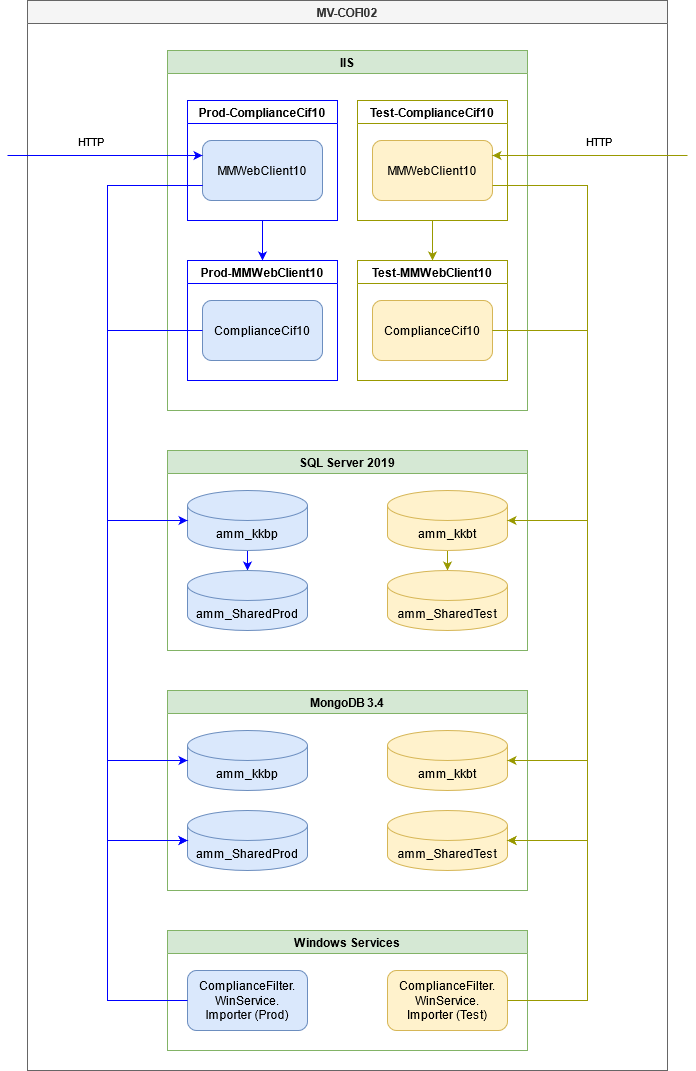

The diagram above was exported from draw.io. Its source (the exported page's mxGraphModel, read from the mxfile embedded in the PNG):
<mxGraphModel dx="1801" dy="1152" grid="1" gridSize="10" guides="1" tooltips="1" connect="1" arrows="1" fold="1" page="1" pageScale="1" pageWidth="850" pageHeight="1100" math="0" shadow="0">
  <root>
    <mxCell id="0" />
    <mxCell id="1" parent="0" />
    <mxCell id="kDI69HL_7M61qHkM98kR-1" value="MV-COFI02" style="swimlane;fillColor=#f5f5f5;strokeColor=#666666;fontColor=#333333;" vertex="1" parent="1">
      <mxGeometry x="80" y="20" width="640" height="1070" as="geometry" />
    </mxCell>
    <mxCell id="kDI69HL_7M61qHkM98kR-6" value="IIS" style="swimlane;fillColor=#d5e8d4;strokeColor=#82b366;" vertex="1" parent="kDI69HL_7M61qHkM98kR-1">
      <mxGeometry x="140" y="50" width="360" height="360" as="geometry">
        <mxRectangle x="40" y="60" width="50" height="23" as="alternateBounds" />
      </mxGeometry>
    </mxCell>
    <mxCell id="kDI69HL_7M61qHkM98kR-45" style="edgeStyle=orthogonalEdgeStyle;rounded=0;orthogonalLoop=1;jettySize=auto;html=1;exitX=0.5;exitY=1;exitDx=0;exitDy=0;entryX=0.5;entryY=0;entryDx=0;entryDy=0;strokeColor=#0000FF;" edge="1" parent="kDI69HL_7M61qHkM98kR-6" source="kDI69HL_7M61qHkM98kR-16" target="kDI69HL_7M61qHkM98kR-19">
      <mxGeometry relative="1" as="geometry" />
    </mxCell>
    <mxCell id="kDI69HL_7M61qHkM98kR-16" value="Prod-ComplianceCif10" style="swimlane;startSize=23;strokeColor=#0000FF;" vertex="1" parent="kDI69HL_7M61qHkM98kR-6">
      <mxGeometry x="20" y="50" width="150" height="120" as="geometry" />
    </mxCell>
    <mxCell id="kDI69HL_7M61qHkM98kR-23" value="MMWebClient10" style="rounded=1;whiteSpace=wrap;html=1;strokeColor=#6c8ebf;fillColor=#dae8fc;" vertex="1" parent="kDI69HL_7M61qHkM98kR-16">
      <mxGeometry x="15" y="40" width="120" height="60" as="geometry" />
    </mxCell>
    <mxCell id="kDI69HL_7M61qHkM98kR-46" style="edgeStyle=orthogonalEdgeStyle;rounded=0;orthogonalLoop=1;jettySize=auto;html=1;exitX=0.5;exitY=1;exitDx=0;exitDy=0;entryX=0.5;entryY=0;entryDx=0;entryDy=0;strokeColor=#999900;" edge="1" parent="kDI69HL_7M61qHkM98kR-6" source="kDI69HL_7M61qHkM98kR-17" target="kDI69HL_7M61qHkM98kR-18">
      <mxGeometry relative="1" as="geometry" />
    </mxCell>
    <mxCell id="kDI69HL_7M61qHkM98kR-17" value="Test-ComplianceCif10" style="swimlane;startSize=23;strokeColor=#999900;" vertex="1" parent="kDI69HL_7M61qHkM98kR-6">
      <mxGeometry x="190" y="50" width="150" height="120" as="geometry" />
    </mxCell>
    <mxCell id="kDI69HL_7M61qHkM98kR-22" value="MMWebClient10" style="rounded=1;whiteSpace=wrap;html=1;strokeColor=#d6b656;fillColor=#fff2cc;" vertex="1" parent="kDI69HL_7M61qHkM98kR-17">
      <mxGeometry x="15" y="40" width="120" height="60" as="geometry" />
    </mxCell>
    <mxCell id="kDI69HL_7M61qHkM98kR-18" value="Test-MMWebClient10" style="swimlane;startSize=23;strokeColor=#999900;" vertex="1" parent="kDI69HL_7M61qHkM98kR-6">
      <mxGeometry x="190" y="210" width="150" height="120" as="geometry" />
    </mxCell>
    <mxCell id="kDI69HL_7M61qHkM98kR-21" value="ComplianceCif10" style="rounded=1;whiteSpace=wrap;html=1;strokeColor=#d6b656;fillColor=#fff2cc;" vertex="1" parent="kDI69HL_7M61qHkM98kR-18">
      <mxGeometry x="15" y="40" width="120" height="60" as="geometry" />
    </mxCell>
    <mxCell id="kDI69HL_7M61qHkM98kR-19" value="Prod-MMWebClient10" style="swimlane;startSize=23;strokeColor=#0000FF;" vertex="1" parent="kDI69HL_7M61qHkM98kR-6">
      <mxGeometry x="20" y="210" width="150" height="120" as="geometry" />
    </mxCell>
    <mxCell id="kDI69HL_7M61qHkM98kR-20" value="&lt;div&gt;ComplianceCif10&lt;/div&gt;" style="rounded=1;whiteSpace=wrap;html=1;strokeColor=#6c8ebf;fillColor=#dae8fc;" vertex="1" parent="kDI69HL_7M61qHkM98kR-19">
      <mxGeometry x="15" y="40" width="120" height="60" as="geometry" />
    </mxCell>
    <mxCell id="kDI69HL_7M61qHkM98kR-3" value="SQL Server 2019" style="swimlane;fillColor=#d5e8d4;strokeColor=#82b366;" vertex="1" parent="kDI69HL_7M61qHkM98kR-1">
      <mxGeometry x="140" y="450" width="360" height="200" as="geometry" />
    </mxCell>
    <mxCell id="kDI69HL_7M61qHkM98kR-32" style="edgeStyle=orthogonalEdgeStyle;rounded=0;orthogonalLoop=1;jettySize=auto;html=1;exitX=0.5;exitY=1;exitDx=0;exitDy=0;exitPerimeter=0;strokeColor=#0000FF;" edge="1" parent="kDI69HL_7M61qHkM98kR-3" source="kDI69HL_7M61qHkM98kR-2" target="kDI69HL_7M61qHkM98kR-9">
      <mxGeometry relative="1" as="geometry" />
    </mxCell>
    <mxCell id="kDI69HL_7M61qHkM98kR-2" value="amm_kkbp" style="shape=cylinder3;whiteSpace=wrap;html=1;boundedLbl=1;backgroundOutline=1;size=15;strokeColor=#6c8ebf;fillColor=#dae8fc;" vertex="1" parent="kDI69HL_7M61qHkM98kR-3">
      <mxGeometry x="20" y="40" width="120" height="60" as="geometry" />
    </mxCell>
    <mxCell id="kDI69HL_7M61qHkM98kR-31" style="edgeStyle=orthogonalEdgeStyle;rounded=0;orthogonalLoop=1;jettySize=auto;html=1;exitX=0.5;exitY=1;exitDx=0;exitDy=0;exitPerimeter=0;strokeColor=#999900;" edge="1" parent="kDI69HL_7M61qHkM98kR-3" source="kDI69HL_7M61qHkM98kR-7" target="kDI69HL_7M61qHkM98kR-10">
      <mxGeometry relative="1" as="geometry" />
    </mxCell>
    <mxCell id="kDI69HL_7M61qHkM98kR-7" value="amm_kkbt" style="shape=cylinder3;whiteSpace=wrap;html=1;boundedLbl=1;backgroundOutline=1;size=15;strokeColor=#d6b656;fillColor=#fff2cc;" vertex="1" parent="kDI69HL_7M61qHkM98kR-3">
      <mxGeometry x="220" y="40" width="120" height="60" as="geometry" />
    </mxCell>
    <mxCell id="kDI69HL_7M61qHkM98kR-9" value="amm_SharedProd" style="shape=cylinder3;whiteSpace=wrap;html=1;boundedLbl=1;backgroundOutline=1;size=15;strokeColor=#6c8ebf;fillColor=#dae8fc;" vertex="1" parent="kDI69HL_7M61qHkM98kR-3">
      <mxGeometry x="20" y="120" width="120" height="60" as="geometry" />
    </mxCell>
    <mxCell id="kDI69HL_7M61qHkM98kR-10" value="amm_SharedTest" style="shape=cylinder3;whiteSpace=wrap;html=1;boundedLbl=1;backgroundOutline=1;size=15;strokeColor=#d6b656;fillColor=#fff2cc;" vertex="1" parent="kDI69HL_7M61qHkM98kR-3">
      <mxGeometry x="220" y="120" width="120" height="60" as="geometry" />
    </mxCell>
    <mxCell id="kDI69HL_7M61qHkM98kR-5" value="Windows Services" style="swimlane;fillColor=#d5e8d4;strokeColor=#82b366;" vertex="1" parent="kDI69HL_7M61qHkM98kR-1">
      <mxGeometry x="140" y="930" width="360" height="120" as="geometry" />
    </mxCell>
    <mxCell id="kDI69HL_7M61qHkM98kR-40" value="&lt;div&gt;ComplianceFilter.&lt;/div&gt;&lt;div&gt;WinService.&lt;/div&gt;&lt;div&gt;Importer (Prod)&lt;br&gt;&lt;/div&gt;" style="rounded=1;whiteSpace=wrap;html=1;strokeColor=#6c8ebf;fillColor=#dae8fc;" vertex="1" parent="kDI69HL_7M61qHkM98kR-5">
      <mxGeometry x="20" y="40" width="120" height="60" as="geometry" />
    </mxCell>
    <mxCell id="kDI69HL_7M61qHkM98kR-41" value="&lt;div&gt;ComplianceFilter.&lt;/div&gt;&lt;div&gt;WinService.&lt;/div&gt;&lt;div&gt;Importer (Test)&lt;br&gt;&lt;/div&gt;" style="rounded=1;whiteSpace=wrap;html=1;strokeColor=#d6b656;fillColor=#fff2cc;" vertex="1" parent="kDI69HL_7M61qHkM98kR-5">
      <mxGeometry x="220" y="40" width="120" height="60" as="geometry" />
    </mxCell>
    <mxCell id="kDI69HL_7M61qHkM98kR-11" value="MongoDB 3.4" style="swimlane;startSize=23;fillColor=#d5e8d4;strokeColor=#82b366;" vertex="1" parent="kDI69HL_7M61qHkM98kR-1">
      <mxGeometry x="140" y="690" width="360" height="200" as="geometry" />
    </mxCell>
    <mxCell id="kDI69HL_7M61qHkM98kR-12" value="amm_kkbp" style="shape=cylinder3;whiteSpace=wrap;html=1;boundedLbl=1;backgroundOutline=1;size=15;fillColor=#dae8fc;strokeColor=#6c8ebf;" vertex="1" parent="kDI69HL_7M61qHkM98kR-11">
      <mxGeometry x="20" y="40" width="120" height="60" as="geometry" />
    </mxCell>
    <mxCell id="kDI69HL_7M61qHkM98kR-13" value="amm_kkbt" style="shape=cylinder3;whiteSpace=wrap;html=1;boundedLbl=1;backgroundOutline=1;size=15;fillColor=#fff2cc;strokeColor=#d6b656;" vertex="1" parent="kDI69HL_7M61qHkM98kR-11">
      <mxGeometry x="220" y="40" width="120" height="60" as="geometry" />
    </mxCell>
    <mxCell id="kDI69HL_7M61qHkM98kR-14" value="amm_SharedProd" style="shape=cylinder3;whiteSpace=wrap;html=1;boundedLbl=1;backgroundOutline=1;size=15;fillColor=#dae8fc;strokeColor=#6c8ebf;" vertex="1" parent="kDI69HL_7M61qHkM98kR-11">
      <mxGeometry x="20" y="120" width="120" height="60" as="geometry" />
    </mxCell>
    <mxCell id="kDI69HL_7M61qHkM98kR-15" value="amm_SharedTest" style="shape=cylinder3;whiteSpace=wrap;html=1;boundedLbl=1;backgroundOutline=1;size=15;fillColor=#fff2cc;strokeColor=#d6b656;" vertex="1" parent="kDI69HL_7M61qHkM98kR-11">
      <mxGeometry x="220" y="120" width="120" height="60" as="geometry" />
    </mxCell>
    <mxCell id="kDI69HL_7M61qHkM98kR-25" style="edgeStyle=orthogonalEdgeStyle;rounded=0;orthogonalLoop=1;jettySize=auto;html=1;exitX=0;exitY=0.75;exitDx=0;exitDy=0;entryX=0;entryY=0.5;entryDx=0;entryDy=0;entryPerimeter=0;strokeColor=#0000FF;" edge="1" parent="kDI69HL_7M61qHkM98kR-1" source="kDI69HL_7M61qHkM98kR-23" target="kDI69HL_7M61qHkM98kR-2">
      <mxGeometry relative="1" as="geometry">
        <Array as="points">
          <mxPoint x="80" y="185" />
          <mxPoint x="80" y="520" />
        </Array>
      </mxGeometry>
    </mxCell>
    <mxCell id="kDI69HL_7M61qHkM98kR-34" style="edgeStyle=orthogonalEdgeStyle;rounded=0;orthogonalLoop=1;jettySize=auto;html=1;exitX=1;exitY=0.5;exitDx=0;exitDy=0;entryX=1;entryY=0.5;entryDx=0;entryDy=0;entryPerimeter=0;strokeColor=#999900;" edge="1" parent="kDI69HL_7M61qHkM98kR-1" source="kDI69HL_7M61qHkM98kR-21" target="kDI69HL_7M61qHkM98kR-7">
      <mxGeometry relative="1" as="geometry">
        <Array as="points">
          <mxPoint x="560" y="330" />
          <mxPoint x="560" y="520" />
        </Array>
      </mxGeometry>
    </mxCell>
    <mxCell id="kDI69HL_7M61qHkM98kR-35" style="edgeStyle=orthogonalEdgeStyle;rounded=0;orthogonalLoop=1;jettySize=auto;html=1;exitX=0;exitY=0.5;exitDx=0;exitDy=0;entryX=0;entryY=0.5;entryDx=0;entryDy=0;entryPerimeter=0;strokeColor=#0000FF;" edge="1" parent="kDI69HL_7M61qHkM98kR-1" source="kDI69HL_7M61qHkM98kR-20" target="kDI69HL_7M61qHkM98kR-12">
      <mxGeometry relative="1" as="geometry">
        <Array as="points">
          <mxPoint x="80" y="330" />
          <mxPoint x="80" y="760" />
        </Array>
      </mxGeometry>
    </mxCell>
    <mxCell id="kDI69HL_7M61qHkM98kR-36" style="edgeStyle=orthogonalEdgeStyle;rounded=0;orthogonalLoop=1;jettySize=auto;html=1;exitX=1;exitY=0.5;exitDx=0;exitDy=0;entryX=1;entryY=0.5;entryDx=0;entryDy=0;entryPerimeter=0;strokeColor=#999900;" edge="1" parent="kDI69HL_7M61qHkM98kR-1" source="kDI69HL_7M61qHkM98kR-21" target="kDI69HL_7M61qHkM98kR-13">
      <mxGeometry relative="1" as="geometry">
        <Array as="points">
          <mxPoint x="560" y="330" />
          <mxPoint x="560" y="760" />
        </Array>
      </mxGeometry>
    </mxCell>
    <mxCell id="kDI69HL_7M61qHkM98kR-37" style="edgeStyle=orthogonalEdgeStyle;rounded=0;orthogonalLoop=1;jettySize=auto;html=1;exitX=1;exitY=0.75;exitDx=0;exitDy=0;entryX=1;entryY=0.5;entryDx=0;entryDy=0;entryPerimeter=0;strokeColor=#999900;" edge="1" parent="kDI69HL_7M61qHkM98kR-1" source="kDI69HL_7M61qHkM98kR-22" target="kDI69HL_7M61qHkM98kR-15">
      <mxGeometry relative="1" as="geometry">
        <Array as="points">
          <mxPoint x="560" y="185" />
          <mxPoint x="560" y="840" />
        </Array>
      </mxGeometry>
    </mxCell>
    <mxCell id="kDI69HL_7M61qHkM98kR-38" style="edgeStyle=orthogonalEdgeStyle;rounded=0;orthogonalLoop=1;jettySize=auto;html=1;exitX=0;exitY=0.75;exitDx=0;exitDy=0;entryX=0;entryY=0.5;entryDx=0;entryDy=0;entryPerimeter=0;strokeColor=#0000FF;" edge="1" parent="kDI69HL_7M61qHkM98kR-1" source="kDI69HL_7M61qHkM98kR-23" target="kDI69HL_7M61qHkM98kR-14">
      <mxGeometry relative="1" as="geometry">
        <Array as="points">
          <mxPoint x="80" y="185" />
          <mxPoint x="80" y="840" />
        </Array>
      </mxGeometry>
    </mxCell>
    <mxCell id="kDI69HL_7M61qHkM98kR-43" style="edgeStyle=orthogonalEdgeStyle;rounded=0;orthogonalLoop=1;jettySize=auto;html=1;exitX=1;exitY=0.5;exitDx=0;exitDy=0;entryX=1;entryY=0.5;entryDx=0;entryDy=0;entryPerimeter=0;strokeColor=#999900;" edge="1" parent="kDI69HL_7M61qHkM98kR-1" source="kDI69HL_7M61qHkM98kR-41" target="kDI69HL_7M61qHkM98kR-15">
      <mxGeometry relative="1" as="geometry">
        <Array as="points">
          <mxPoint x="560" y="1000" />
          <mxPoint x="560" y="840" />
        </Array>
      </mxGeometry>
    </mxCell>
    <mxCell id="kDI69HL_7M61qHkM98kR-44" style="edgeStyle=orthogonalEdgeStyle;rounded=0;orthogonalLoop=1;jettySize=auto;html=1;exitX=0;exitY=0.5;exitDx=0;exitDy=0;entryX=0;entryY=0.5;entryDx=0;entryDy=0;entryPerimeter=0;strokeColor=#0000FF;" edge="1" parent="kDI69HL_7M61qHkM98kR-1" source="kDI69HL_7M61qHkM98kR-40" target="kDI69HL_7M61qHkM98kR-14">
      <mxGeometry relative="1" as="geometry">
        <Array as="points">
          <mxPoint x="80" y="1000" />
          <mxPoint x="80" y="840" />
        </Array>
      </mxGeometry>
    </mxCell>
    <mxCell id="kDI69HL_7M61qHkM98kR-49" value="" style="endArrow=classic;html=1;strokeColor=#999900;entryX=1;entryY=0.25;entryDx=0;entryDy=0;" edge="1" parent="1" target="kDI69HL_7M61qHkM98kR-22">
      <mxGeometry width="50" height="50" relative="1" as="geometry">
        <mxPoint x="740" y="175" as="sourcePoint" />
        <mxPoint x="545" y="180" as="targetPoint" />
      </mxGeometry>
    </mxCell>
    <mxCell id="kDI69HL_7M61qHkM98kR-52" value="HTTP" style="edgeLabel;html=1;align=center;verticalAlign=middle;resizable=0;points=[];" vertex="1" connectable="0" parent="kDI69HL_7M61qHkM98kR-49">
      <mxGeometry x="-0.1487" y="2" relative="1" as="geometry">
        <mxPoint x="-7" y="-17" as="offset" />
      </mxGeometry>
    </mxCell>
    <mxCell id="kDI69HL_7M61qHkM98kR-50" value="" style="endArrow=classic;html=1;entryX=0;entryY=0.25;entryDx=0;entryDy=0;strokeColor=#0000FF;" edge="1" parent="1" target="kDI69HL_7M61qHkM98kR-23">
      <mxGeometry width="50" height="50" relative="1" as="geometry">
        <mxPoint x="60" y="175" as="sourcePoint" />
        <mxPoint x="555" y="192.98000000000002" as="targetPoint" />
      </mxGeometry>
    </mxCell>
    <mxCell id="kDI69HL_7M61qHkM98kR-51" value="HTTP" style="edgeLabel;html=1;align=center;verticalAlign=middle;resizable=0;points=[];" vertex="1" connectable="0" parent="kDI69HL_7M61qHkM98kR-50">
      <mxGeometry x="-0.159" y="-1" relative="1" as="geometry">
        <mxPoint y="-16" as="offset" />
      </mxGeometry>
    </mxCell>
  </root>
</mxGraphModel>